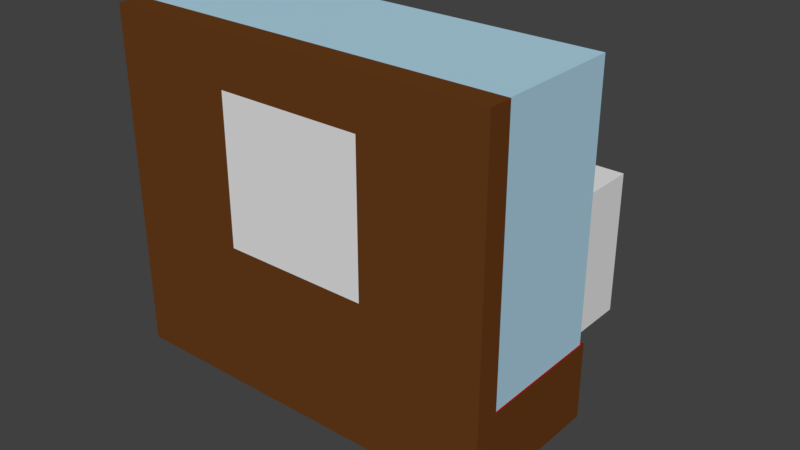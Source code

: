 # Source: montre_drikkehorn.blend  (saved by Blender 2.78.0; exported with 4.5.12 LTS)
import bpy
from mathutils import Matrix  # noqa: F401  (used for matrix-valued properties, if any)

bpy.ops.wm.read_factory_settings(use_empty=True)
scene = bpy.context.scene
scene.name = 'Scene'

# ---- collections
col_collection_1 = bpy.data.collections.new('Collection 1'); scene.collection.children.link(col_collection_1)

# ---- materials (node trees are filled in below, after node groups)
mat_material_006 = bpy.data.materials.new('Material.006')
mat_material_006.alpha_threshold = 0.0
mat_material_006.use_transparent_shadow = False
mat_material_006.diffuse_color = (0.686, 0.5083, 0.3665, 1.0)
mat_material_006.roughness = 0.5
mat_material_007 = bpy.data.materials.new('Material.007')
mat_material_007.alpha_threshold = 0.0
mat_material_007.use_transparent_shadow = False
mat_material_007.diffuse_color = (0.8, 0.6161, 0.1663, 1.0)
mat_material_007.roughness = 0.5
mat_material_005 = bpy.data.materials.new('Material.005')
mat_material_005.alpha_threshold = 0.0
mat_material_005.use_transparent_shadow = False
mat_material_005.roughness = 0.5
mat_material_001 = bpy.data.materials.new('Material.001')
mat_material_001.alpha_threshold = 0.0
mat_material_001.use_transparent_shadow = False
mat_material_001.diffuse_color = (0.4318, 0.6662, 0.8, 1.0)
mat_material_001.roughness = 0.5
mat_material = bpy.data.materials.new('Material')
mat_material.alpha_threshold = 0.0
mat_material.use_transparent_shadow = False
mat_material.diffuse_color = (0.1376, 0.04611, 0.01058, 1.0)
mat_material.roughness = 0.5
mat_material.line_color = (0.0, 0.0, 0.0, 1.0)
mat_material_002 = bpy.data.materials.new('Material.002')
mat_material_002.alpha_threshold = 0.0
mat_material_002.use_transparent_shadow = False
mat_material_002.diffuse_color = (0.3757, 0.0, 0.001274, 1.0)
mat_material_002.roughness = 0.5
mat_material_002.line_color = (0.0, 0.0, 0.0, 1.0)

# ---- material node trees

# ---- world
world_world = bpy.data.worlds.new('World'); scene.world = world_world
world_world.color = (0.05088, 0.05088, 0.05088)
world_world.use_sun_shadow = False
world_world.sun_shadow_jitter_overblur = 0.0
world_world.cycles.sampling_method = 'MANUAL'

# ---- meshes
me_cube_002 = bpy.data.meshes.new('Cube.002')
me_cube_002.from_pydata([(-1.0, -1.0, -1.0), (-1.0, -1.0, 1.0), (-1.0, 1.0, -1.0), (-1.0, 1.0, 1.0), (1.0, -1.0, -1.0), (1.0, -1.0, 1.0), (1.0, 1.0, -1.0), (1.0, 1.0, 1.0)], [], [(0, 1, 3, 2), (2, 3, 7, 6), (6, 7, 5, 4), (4, 5, 1, 0), (2, 6, 4, 0), (7, 3, 1, 5)])
me_cube_002.use_remesh_preserve_volume = False
me_cube_002.use_remesh_preserve_attributes = False
me_cube_002.use_mirror_vertex_groups = False
me_cube_002.update()
me_cylinder = bpy.data.meshes.new('Cylinder')
me_cylinder.from_pydata([(-0.1294, 0.7859, -0.6119), (0.0, 1.0, 0.4696), (0.02304, 0.7708, -0.6286), (0.1951, 0.9808, 0.4696), (0.1696, 0.7261, -0.6446), (0.3827, 0.9239, 0.4696), (0.3046, 0.6534, -0.6594), (0.5556, 0.8315, 0.4696), (0.423, 0.5557, -0.6723), (0.7071, 0.7071, 0.4696), (0.5202, 0.4366, -0.683), (0.8315, 0.5556, 0.4696), (0.5924, 0.3007, -0.6909), (0.9239, 0.3827, 0.4696), (0.6368, 0.1533, -0.6957), (0.9808, 0.1951, 0.4696), (0.6518, 2.494e-07, -0.6974), (1.0, 7.55e-08, 0.4696), (0.6368, -0.1533, -0.6957), (0.9808, -0.1951, 0.4696), (0.5924, -0.3007, -0.6909), (0.9239, -0.3827, 0.4696), (0.5202, -0.4366, -0.683), (0.8315, -0.5556, 0.4696), (0.423, -0.5557, -0.6723), (0.7071, -0.7071, 0.4696), (0.3046, -0.6534, -0.6594), (0.5556, -0.8315, 0.4696), (0.1696, -0.7261, -0.6446), (0.3827, -0.9239, 0.4696), (0.02304, -0.7708, -0.6286), (0.1951, -0.9808, 0.4696), (-0.1294, -0.7859, -0.6119), (-3.258e-07, -1.0, 0.4696), (-0.2818, -0.7708, -0.5952), (-0.1951, -0.9808, 0.4696), (-0.4283, -0.7261, -0.5792), (-0.3827, -0.9239, 0.4696), (-0.5634, -0.6534, -0.5644), (-0.5556, -0.8315, 0.4696), (-0.6818, -0.5557, -0.5514), (-0.7071, -0.7071, 0.4696), (-0.7789, -0.4366, -0.5408), (-0.8315, -0.5556, 0.4696), (-0.8511, -0.3007, -0.5329), (-0.9239, -0.3827, 0.4696), (-0.8956, -0.1533, -0.5281), (-0.9808, -0.1951, 0.4696), (-0.9106, 9.26e-07, -0.5264), (-1.0, 9.656e-07, 0.4696), (-0.8956, 0.1533, -0.5281), (-0.9808, 0.1951, 0.4696), (-0.8511, 0.3007, -0.5329), (-0.9239, 0.3827, 0.4696), (-0.7789, 0.4366, -0.5408), (-0.8315, 0.5556, 0.4696), (-0.6818, 0.5557, -0.5514), (-0.7071, 0.7071, 0.4696), (-0.5634, 0.6534, -0.5644), (-0.5556, 0.8315, 0.4696), (-0.4283, 0.7261, -0.5792), (-0.3827, 0.9239, 0.4696), (-0.2818, 0.7708, -0.5952), (-0.1951, 0.9808, 0.4696), (-6.501e-09, 1.055, 0.5084), (0.2058, 1.034, 0.5084), (0.4036, 0.9745, 0.5084), (0.586, 0.877, 0.5084), (0.7458, 0.7458, 0.5084), (0.877, 0.586, 0.5084), (0.9745, 0.4036, 0.5084), (1.034, 0.2058, 0.5084), (1.055, 6.403e-08, 0.5084), (1.034, -0.2058, 0.5084), (0.9745, -0.4036, 0.5084), (0.877, -0.586, 0.5084), (0.7458, -0.7458, 0.5084), (0.586, -0.877, 0.5084), (0.4036, -0.9745, 0.5084), (0.2058, -1.034, 0.5084), (-3.502e-07, -1.055, 0.5084), (-0.2058, -1.034, 0.5084), (-0.4036, -0.9745, 0.5084), (-0.586, -0.877, 0.5084), (-0.7458, -0.7458, 0.5084), (-0.877, -0.586, 0.5084), (-0.9745, -0.4036, 0.5084), (-1.034, -0.2058, 0.5084), (-1.055, 1.003e-06, 0.5084), (-1.034, 0.2058, 0.5084), (-0.9745, 0.4036, 0.5084), (-0.877, 0.586, 0.5084), (-0.7458, 0.7458, 0.5084), (-0.586, 0.877, 0.5084), (-0.4036, 0.9745, 0.5084), (-0.2058, 1.034, 0.5084), (-3.584e-09, 1.001, 0.6507), (0.1953, 0.9818, 0.6507), (0.3831, 0.9248, 0.6507), (0.5561, 0.8323, 0.6507), (0.7078, 0.7078, 0.6507), (0.8323, 0.5561, 0.6507), (0.9248, 0.3831, 0.6507), (0.9818, 0.1953, 0.6507), (1.001, 7.652e-08, 0.6507), (0.9818, -0.1953, 0.6507), (0.9248, -0.3831, 0.6507), (0.8323, -0.5561, 0.6507), (0.7078, -0.7078, 0.6507), (0.5561, -0.8323, 0.6507), (0.3831, -0.9248, 0.6507), (0.1953, -0.9818, 0.6507), (-3.298e-07, -1.001, 0.6507), (-0.1953, -0.9818, 0.6507), (-0.3831, -0.9248, 0.6507), (-0.5561, -0.8323, 0.6507), (-0.7078, -0.7078, 0.6507), (-0.8323, -0.5561, 0.6507), (-0.9248, -0.3831, 0.6507), (-0.9818, -0.1953, 0.6507), (-1.001, 9.675e-07, 0.6507), (-0.9818, 0.1953, 0.6507), (-0.9248, 0.3831, 0.6507), (-0.8323, 0.5561, 0.6507), (-0.7078, 0.7078, 0.6507), (-0.5561, 0.8323, 0.6507), (-0.3831, 0.9248, 0.6507), (-0.1953, 0.9818, 0.6507), (-1.319e-08, 1.088, 0.8318), (0.2122, 1.067, 0.8318), (0.4163, 1.005, 0.8318), (0.6044, 0.9045, 0.8318), (0.7692, 0.7692, 0.8318), (0.9045, 0.6044, 0.8318), (1.005, 0.4163, 0.8318), (1.067, 0.2122, 0.8318), (1.088, 5.666e-08, 0.8318), (1.067, -0.2122, 0.8318), (1.005, -0.4163, 0.8318), (0.9045, -0.6044, 0.8318), (0.7692, -0.7692, 0.8318), (0.6044, -0.9045, 0.8318), (0.4163, -1.005, 0.8318), (0.2122, -1.067, 0.8318), (-3.677e-07, -1.088, 0.8318), (-0.2122, -1.067, 0.8318), (-0.4163, -1.005, 0.8318), (-0.6044, -0.9045, 0.8318), (-0.7692, -0.7692, 0.8318), (-0.9045, -0.6044, 0.8318), (-1.005, -0.4163, 0.8318), (-1.067, -0.2122, 0.8318), (-1.088, 1.025e-06, 0.8318), (-1.067, 0.2122, 0.8318), (-1.005, 0.4163, 0.8318), (-0.9045, 0.6044, 0.8318), (-0.7692, 0.7692, 0.8318), (-0.6044, 0.9045, 0.8318), (-0.4163, 1.005, 0.8318), (-0.2122, 1.067, 0.8318), (-1.67e-08, 1.205, 0.9612), (0.235, 1.182, 0.9612), (0.461, 1.113, 0.9612), (0.6693, 1.002, 0.9612), (0.8519, 0.8519, 0.9612), (1.002, 0.6693, 0.9612), (1.113, 0.461, 0.9612), (1.182, 0.235, 0.9612), (1.205, 2.952e-08, 0.9612), (1.182, -0.235, 0.9612), (1.113, -0.461, 0.9612), (1.002, -0.6693, 0.9612), (0.8519, -0.8519, 0.9612), (0.6693, -1.002, 0.9612), (0.461, -1.113, 0.9612), (0.235, -1.182, 0.9612), (-4.093e-07, -1.205, 0.9612), (-0.235, -1.182, 0.9612), (-0.461, -1.113, 0.9612), (-0.6693, -1.002, 0.9612), (-0.8519, -0.8519, 0.9612), (-1.002, -0.6693, 0.9612), (-1.113, -0.461, 0.9612), (-1.182, -0.235, 0.9612), (-1.205, 1.102e-06, 0.9612), (-1.182, 0.235, 0.9612), (-1.113, 0.461, 0.9612), (-1.002, 0.6693, 0.9612), (-0.8519, 0.8519, 0.9612), (-0.6693, 1.002, 0.9612), (-0.461, 1.113, 0.9612), (-0.235, 1.182, 0.9612), (-0.4571, 0.6169, -0.9676), (-0.3441, 0.605, -1.009), (-0.2354, 0.5699, -1.049), (-0.1352, 0.5129, -1.085), (-0.04737, 0.4362, -1.117), (0.0247, 0.3427, -1.143), (0.07825, 0.2361, -1.163), (0.1112, 0.1203, -1.175), (0.1224, 3.199e-07, -1.179), (0.1112, -0.1203, -1.175), (0.07825, -0.2361, -1.163), (0.0247, -0.3427, -1.143), (-0.04737, -0.4362, -1.117), (-0.1352, -0.5129, -1.085), (-0.2354, -0.5699, -1.049), (-0.3441, -0.605, -1.009), (-0.4571, -0.6169, -0.9676), (-0.5702, -0.605, -0.9263), (-0.6789, -0.5699, -0.8867), (-0.7791, -0.5129, -0.8501), (-0.8669, -0.4362, -0.8181), (-0.939, -0.3427, -0.7918), (-0.9925, -0.2361, -0.7722), (-1.026, -0.1203, -0.7602), (-1.037, 8.122e-07, -0.7561), (-1.026, 0.1204, -0.7602), (-0.9925, 0.2361, -0.7722), (-0.939, 0.3427, -0.7918), (-0.8669, 0.4362, -0.8181), (-0.7791, 0.5129, -0.8501), (-0.6789, 0.5699, -0.8867), (-0.5702, 0.605, -0.9263), (-0.6997, 0.5014, -1.136), (-0.6145, 0.4918, -1.184), (-0.5325, 0.4632, -1.23), (-0.457, 0.4169, -1.273), (-0.3907, 0.3545, -1.31), (-0.3364, 0.2786, -1.34), (-0.296, 0.1919, -1.363), (-0.2712, 0.09782, -1.377), (-0.2628, 3.516e-07, -1.382), (-0.2712, -0.09782, -1.377), (-0.296, -0.1919, -1.363), (-0.3364, -0.2786, -1.34), (-0.3907, -0.3545, -1.31), (-0.457, -0.4169, -1.273), (-0.5325, -0.4632, -1.23), (-0.6145, -0.4918, -1.184), (-0.6997, -0.5014, -1.136), (-0.7849, -0.4918, -1.088), (-0.8669, -0.4632, -1.042), (-0.9424, -0.4169, -0.9993), (-1.009, -0.3545, -0.962), (-1.063, -0.2786, -0.9314), (-1.103, -0.1919, -0.9087), (-1.128, -0.09782, -0.8947), (-1.137, 7.318e-07, -0.89), (-1.128, 0.09782, -0.8947), (-1.103, 0.1919, -0.9087), (-1.063, 0.2786, -0.9314), (-1.009, 0.3545, -0.962), (-0.9424, 0.4169, -0.9993), (-0.8669, 0.4632, -1.042), (-0.7849, 0.4918, -1.088), (-1.314, 0.3764, -1.217), (-1.272, 0.3692, -1.276), (-1.231, 0.3478, -1.333), (-1.194, 0.313, -1.386), (-1.161, 0.2662, -1.432), (-1.134, 0.2091, -1.469), (-1.114, 0.1441, -1.498), (-1.102, 0.07344, -1.515), (-1.098, 4.123e-07, -1.521), (-1.102, -0.07344, -1.515), (-1.114, -0.1441, -1.498), (-1.134, -0.2091, -1.469), (-1.161, -0.2662, -1.432), (-1.194, -0.313, -1.386), (-1.231, -0.3478, -1.333), (-1.272, -0.3692, -1.276), (-1.314, -0.3764, -1.217), (-1.356, -0.3692, -1.158), (-1.397, -0.3478, -1.101), (-1.434, -0.313, -1.049), (-1.467, -0.2662, -1.003), (-1.494, -0.2091, -0.9651), (-1.514, -0.1441, -0.937), (-1.527, -0.07344, -0.9198), (-1.531, 6.659e-07, -0.9139), (-1.527, 0.07344, -0.9198), (-1.514, 0.1441, -0.937), (-1.494, 0.2091, -0.9651), (-1.467, 0.2662, -1.003), (-1.434, 0.313, -1.049), (-1.397, 0.3478, -1.101), (-1.356, 0.3692, -1.158), (-1.906, 0.2325, -1.127), (-1.922, 0.228, -1.169), (-1.937, 0.2148, -1.209), (-1.95, 0.1933, -1.247), (-1.962, 0.1644, -1.28), (-1.972, 0.1292, -1.307), (-1.979, 0.08898, -1.326), (-1.984, 0.04536, -1.339), (-1.985, 5.548e-07, -1.343), (-1.984, -0.04536, -1.339), (-1.979, -0.08898, -1.326), (-1.972, -0.1292, -1.307), (-1.962, -0.1644, -1.28), (-1.95, -0.1933, -1.247), (-1.937, -0.2148, -1.209), (-1.922, -0.228, -1.169), (-1.906, -0.2325, -1.127), (-1.891, -0.228, -1.084), (-1.876, -0.2148, -1.044), (-1.863, -0.1933, -1.007), (-1.851, -0.1644, -0.9737), (-1.841, -0.1292, -0.9468), (-1.834, -0.08898, -0.9269), (-1.829, -0.04536, -0.9146), (-1.828, 7.037e-07, -0.9104), (-1.829, 0.04536, -0.9146), (-1.834, 0.08898, -0.9269), (-1.841, 0.1292, -0.9468), (-1.851, 0.1644, -0.9737), (-1.863, 0.1933, -1.007), (-1.876, 0.2148, -1.044), (-1.891, 0.228, -1.084), (-2.273, 0.2176, -0.9931), (-2.299, 0.2134, -1.026), (-2.324, 0.201, -1.058), (-2.347, 0.1809, -1.087), (-2.367, 0.1539, -1.113), (-2.384, 0.1209, -1.134), (-2.396, 0.08326, -1.149), (-2.404, 0.04245, -1.159), (-2.406, 5.506e-07, -1.162), (-2.404, -0.04245, -1.159), (-2.396, -0.08326, -1.149), (-2.384, -0.1209, -1.134), (-2.367, -0.1538, -1.113), (-2.347, -0.1809, -1.087), (-2.324, -0.201, -1.058), (-2.299, -0.2134, -1.026), (-2.273, -0.2176, -0.9931), (-2.247, -0.2134, -0.9601), (-2.222, -0.201, -0.9284), (-2.199, -0.1809, -0.8992), (-2.178, -0.1538, -0.8736), (-2.162, -0.1209, -0.8525), (-2.15, -0.08326, -0.8369), (-2.142, -0.04245, -0.8273), (-2.139, 6.989e-07, -0.824), (-2.142, 0.04245, -0.8273), (-2.15, 0.08326, -0.8369), (-2.162, 0.1209, -0.8525), (-2.178, 0.1539, -0.8736), (-2.199, 0.1809, -0.8992), (-2.222, 0.201, -0.9284), (-2.247, 0.2134, -0.9601), (-2.544, 0.1746, -0.7789), (-2.565, 0.1712, -0.8053), (-2.585, 0.1613, -0.8308), (-2.604, 0.1452, -0.8542), (-2.62, 0.1235, -0.8748), (-2.633, 0.097, -0.8917), (-2.643, 0.06681, -0.9042), (-2.649, 0.03406, -0.9119), (-2.651, 5.092e-07, -0.9145), (-2.649, -0.03406, -0.9119), (-2.643, -0.06681, -0.9042), (-2.633, -0.09699, -0.8917), (-2.62, -0.1235, -0.8748), (-2.604, -0.1452, -0.8542), (-2.585, -0.1613, -0.8308), (-2.565, -0.1712, -0.8053), (-2.544, -0.1746, -0.7789), (-2.523, -0.1712, -0.7524), (-2.503, -0.1613, -0.7269), (-2.485, -0.1452, -0.7035), (-2.469, -0.1235, -0.6829), (-2.455, -0.09699, -0.6661), (-2.445, -0.06681, -0.6535), (-2.439, -0.03406, -0.6458), (-2.437, 6.281e-07, -0.6432), (-2.439, 0.03406, -0.6458), (-2.445, 0.06681, -0.6535), (-2.455, 0.097, -0.6661), (-2.469, 0.1235, -0.6829), (-2.485, 0.1452, -0.7035), (-2.503, 0.1613, -0.7269), (-2.523, 0.1712, -0.7524), (-2.856, 0.1456, -0.4353), (-2.88, 0.1428, -0.451), (-2.902, 0.1345, -0.4661), (-2.923, 0.1211, -0.48), (-2.941, 0.103, -0.4922), (-2.956, 0.0809, -0.5022), (-2.967, 0.05572, -0.5096), (-2.973, 0.02841, -0.5142), (-2.976, 3.75e-07, -0.5158), (-2.973, -0.02841, -0.5142), (-2.967, -0.05572, -0.5096), (-2.956, -0.0809, -0.5022), (-2.941, -0.103, -0.4922), (-2.923, -0.1211, -0.48), (-2.902, -0.1345, -0.4661), (-2.88, -0.1428, -0.451), (-2.856, -0.1456, -0.4353), (-2.833, -0.1428, -0.4196), (-2.81, -0.1345, -0.4045), (-2.79, -0.1211, -0.3906), (-2.772, -0.103, -0.3784), (-2.757, -0.0809, -0.3683), (-2.746, -0.05572, -0.3609), (-2.739, -0.02841, -0.3563), (-2.737, 4.83e-07, -0.3548), (-2.739, 0.02841, -0.3563), (-2.746, 0.05572, -0.3609), (-2.757, 0.0809, -0.3683), (-2.772, 0.103, -0.3784), (-2.79, 0.1211, -0.3906), (-2.81, 0.1345, -0.4045), (-2.833, 0.1428, -0.4196), (-3.167, 0.09793, 0.001845), (-3.182, 0.09605, -0.008716), (-3.197, 0.09047, -0.01887), (-3.211, 0.08142, -0.02823), (-3.223, 0.06925, -0.03644), (-3.233, 0.05441, -0.04317), (-3.241, 0.03748, -0.04817), (-3.245, 0.01911, -0.05125), (-3.247, 2.68e-07, -0.05229), (-3.245, -0.0191, -0.05125), (-3.241, -0.03748, -0.04817), (-3.233, -0.05441, -0.04317), (-3.223, -0.06925, -0.03644), (-3.211, -0.08142, -0.02823), (-3.197, -0.09047, -0.01887), (-3.182, -0.09605, -0.008717), (-3.167, -0.09793, 0.001845), (-3.151, -0.09605, 0.01241), (-3.136, -0.09047, 0.02256), (-3.122, -0.08142, 0.03192), (-3.11, -0.06925, 0.04013), (-3.1, -0.05441, 0.04686), (-3.092, -0.03748, 0.05186), (-3.088, -0.0191, 0.05494), (-3.086, 3.406e-07, 0.05598), (-3.088, 0.01911, 0.05494), (-3.092, 0.03748, 0.05186), (-3.1, 0.05441, 0.04686), (-3.11, 0.06925, 0.04013), (-3.122, 0.08142, 0.03192), (-3.136, 0.09047, 0.02256), (-3.151, 0.09605, 0.01241), (-3.291, 0.06473, 0.3056), (-3.303, 0.06348, 0.3013), (-3.314, 0.0598, 0.2973), (-3.324, 0.05382, 0.2936), (-3.334, 0.04577, 0.2903), (-3.341, 0.03596, 0.2876), (-3.347, 0.02477, 0.2856), (-3.35, 0.01263, 0.2844), (-3.351, 2.755e-07, 0.2839), (-3.35, -0.01263, 0.2844), (-3.347, -0.02477, 0.2856), (-3.341, -0.03596, 0.2876), (-3.334, -0.04577, 0.2903), (-3.324, -0.05382, 0.2936), (-3.314, -0.0598, 0.2973), (-3.303, -0.06348, 0.3013), (-3.291, -0.06473, 0.3056), (-3.279, -0.06348, 0.3098), (-3.268, -0.0598, 0.3138), (-3.257, -0.05382, 0.3176), (-3.248, -0.04577, 0.3208), (-3.241, -0.03596, 0.3235), (-3.235, -0.02477, 0.3255), (-3.232, -0.01263, 0.3268), (-3.231, 3.273e-07, 0.3272), (-3.232, 0.01263, 0.3268), (-3.235, 0.02477, 0.3255), (-3.241, 0.03596, 0.3235), (-3.248, 0.04577, 0.3208), (-3.257, 0.05382, 0.3176), (-3.268, 0.0598, 0.3138), (-3.279, 0.06348, 0.3098), (-3.309, 0.02658, 0.3568), (-3.314, 0.02607, 0.355), (-3.319, 0.02456, 0.3534), (-3.323, 0.0221, 0.3518), (-3.327, 0.0188, 0.3505), (-3.33, 0.01477, 0.3494), (-3.332, 0.01017, 0.3486), (-3.334, 0.005186, 0.3481), (-3.334, 2.342e-07, 0.3479), (-3.334, -0.005186, 0.3481), (-3.332, -0.01017, 0.3486), (-3.33, -0.01477, 0.3494), (-3.327, -0.0188, 0.3505), (-3.323, -0.0221, 0.3518), (-3.319, -0.02456, 0.3534), (-3.314, -0.02607, 0.355), (-3.309, -0.02658, 0.3568), (-3.304, -0.02607, 0.3585), (-3.3, -0.02456, 0.3602), (-3.296, -0.0221, 0.3617), (-3.292, -0.0188, 0.363), (-3.289, -0.01477, 0.3641), (-3.286, -0.01017, 0.365), (-3.285, -0.005186, 0.3655), (-3.284, 2.555e-07, 0.3656), (-3.285, 0.005186, 0.3655), (-3.286, 0.01017, 0.365), (-3.289, 0.01477, 0.3641), (-3.292, 0.0188, 0.363), (-3.296, 0.0221, 0.3617), (-3.3, 0.02456, 0.3602), (-3.304, 0.02607, 0.3585), (-0.1246, 0.6308, -0.5651), (0.000178, 0.8652, 0.5594), (-0.0006051, 0.6206, -0.5727), (0.1692, 0.8493, 0.5607), (0.119, 0.586, -0.5809), (0.332, 0.8008, 0.5619), (0.2295, 0.5283, -0.589), (0.4822, 0.7212, 0.5629), (0.3264, 0.45, -0.5966), (0.6141, 0.6138, 0.5638), (0.4061, 0.3539, -0.603), (0.7225, 0.4825, 0.5646), (0.4653, 0.2439, -0.6079), (0.8031, 0.3325, 0.5651), (0.5018, 0.1244, -0.611), (0.8527, 0.1695, 0.5655), (0.5141, 2.494e-07, -0.612), (0.8695, 7.55e-08, 0.5656), (0.5018, -0.1244, -0.611), (0.8527, -0.1695, 0.5655), (0.4653, -0.2439, -0.6079), (0.8031, -0.3325, 0.5651), (0.4061, -0.3539, -0.603), (0.7225, -0.4825, 0.5646), (0.3264, -0.45, -0.5966), (0.6141, -0.6138, 0.5638), (0.2295, -0.5283, -0.589), (0.4822, -0.7212, 0.5629), (0.119, -0.586, -0.5809), (0.332, -0.8008, 0.5619), (-0.0006052, -0.6206, -0.5727), (0.1692, -0.8493, 0.5607), (-0.1246, -0.6308, -0.5651), (0.0001777, -0.8652, 0.5594), (-0.2482, -0.6165, -0.5589), (-0.1685, -0.8477, 0.5581), (-0.3664, -0.5784, -0.5546), (-0.3304, -0.7978, 0.5568), (-0.4748, -0.5183, -0.5527), (-0.4793, -0.7173, 0.5555), (-0.5694, -0.439, -0.5529), (-0.6095, -0.6095, 0.5544), (-0.6469, -0.3438, -0.5547), (-0.7163, -0.4786, 0.5535), (-0.7045, -0.2362, -0.5571), (-0.7955, -0.3295, 0.5528), (-0.74, -0.1203, -0.559), (-0.8442, -0.1679, 0.5524), (-0.7521, 9.26e-07, -0.5597), (-0.8607, 9.656e-07, 0.5522), (-0.74, 0.1203, -0.559), (-0.8442, 0.1679, 0.5524), (-0.7045, 0.2362, -0.5571), (-0.7955, 0.3295, 0.5528), (-0.6469, 0.3438, -0.5547), (-0.7163, 0.4786, 0.5535), (-0.5694, 0.439, -0.5529), (-0.6095, 0.6095, 0.5544), (-0.4748, 0.5183, -0.5527), (-0.4792, 0.7173, 0.5555), (-0.3664, 0.5784, -0.5546), (-0.3304, 0.7978, 0.5568), (-0.2482, 0.6165, -0.5589), (-0.1685, 0.8477, 0.5581), (-6.501e-09, 0.8993, 0.5541), (0.1755, 0.882, 0.5541), (0.3442, 0.8309, 0.5541), (0.4996, 0.7478, 0.5541), (0.6359, 0.6359, 0.5541), (0.7478, 0.4996, 0.5541), (0.8309, 0.3442, 0.5541), (0.882, 0.1755, 0.5541), (0.8993, 6.403e-08, 0.5541), (0.882, -0.1755, 0.5541), (0.8309, -0.3442, 0.5541), (0.7478, -0.4996, 0.5541), (0.6359, -0.6359, 0.5541), (0.4996, -0.7478, 0.5541), (0.3442, -0.8309, 0.5541), (0.1755, -0.882, 0.5541), (-3.502e-07, -0.8993, 0.5541), (-0.1755, -0.882, 0.5541), (-0.3442, -0.8309, 0.5541), (-0.4996, -0.7478, 0.5541), (-0.6359, -0.6359, 0.5541), (-0.7478, -0.4996, 0.5541), (-0.8309, -0.3442, 0.5541), (-0.882, -0.1755, 0.5541), (-0.8993, 1.003e-06, 0.5541), (-0.882, 0.1755, 0.5541), (-0.8309, 0.3442, 0.5541), (-0.7478, 0.4996, 0.5541), (-0.6359, 0.6359, 0.5541), (-0.4996, 0.7478, 0.5541), (-0.3442, 0.8309, 0.5541), (-0.1755, 0.882, 0.5541), (-3.584e-09, 0.8392, 0.6578), (0.1637, 0.823, 0.6578), (0.3211, 0.7753, 0.6578), (0.4662, 0.6977, 0.6578), (0.5934, 0.5934, 0.6578), (0.6977, 0.4662, 0.6578), (0.7753, 0.3211, 0.6578), (0.823, 0.1637, 0.6578), (0.8392, 7.652e-08, 0.6578), (0.823, -0.1637, 0.6578), (0.7753, -0.3211, 0.6578), (0.6977, -0.4662, 0.6578), (0.5934, -0.5934, 0.6578), (0.4662, -0.6977, 0.6578), (0.3211, -0.7753, 0.6578), (0.1637, -0.823, 0.6578), (-3.298e-07, -0.8392, 0.6578), (-0.1637, -0.823, 0.6578), (-0.3211, -0.7753, 0.6578), (-0.4662, -0.6977, 0.6578), (-0.5934, -0.5934, 0.6578), (-0.6977, -0.4662, 0.6578), (-0.7753, -0.3211, 0.6578), (-0.823, -0.1637, 0.6578), (-0.8392, 9.675e-07, 0.6578), (-0.823, 0.1637, 0.6578), (-0.7753, 0.3211, 0.6578), (-0.6977, 0.4662, 0.6578), (-0.5934, 0.5934, 0.6578), (-0.4662, 0.6977, 0.6578), (-0.3211, 0.7753, 0.6578), (-0.1637, 0.823, 0.6578), (-1.319e-08, 0.9538, 0.9227), (0.1861, 0.9355, 0.9227), (0.365, 0.8812, 0.9227), (0.5299, 0.793, 0.9227), (0.6744, 0.6744, 0.9227), (0.793, 0.5299, 0.9227), (0.8812, 0.365, 0.9227), (0.9355, 0.1861, 0.9227), (0.9538, 5.666e-08, 0.9227), (0.9355, -0.1861, 0.9227), (0.8812, -0.365, 0.9227), (0.793, -0.5299, 0.9227), (0.6744, -0.6744, 0.9227), (0.5299, -0.793, 0.9227), (0.365, -0.8812, 0.9227), (0.1861, -0.9355, 0.9227), (-3.677e-07, -0.9538, 0.9227), (-0.1861, -0.9355, 0.9227), (-0.365, -0.8812, 0.9227), (-0.5299, -0.793, 0.9227), (-0.6744, -0.6744, 0.9227), (-0.793, -0.5299, 0.9227), (-0.8812, -0.365, 0.9227), (-0.9355, -0.1861, 0.9227), (-0.9538, 1.025e-06, 0.9227), (-0.9355, 0.1861, 0.9227), (-0.8812, 0.365, 0.9227), (-0.793, 0.5299, 0.9227), (-0.6744, 0.6744, 0.9227), (-0.5299, 0.793, 0.9227), (-0.365, 0.8812, 0.9227), (-0.1861, 0.9355, 0.9227), (-1.67e-08, 1.085, 1.07), (0.2116, 1.064, 1.07), (0.415, 1.002, 1.07), (0.6025, 0.9018, 1.07), (0.7669, 0.7669, 1.07), (0.9018, 0.6025, 1.07), (1.002, 0.415, 1.07), (1.064, 0.2116, 1.07), (1.085, 2.952e-08, 1.07), (1.064, -0.2116, 1.07), (1.002, -0.415, 1.07), (0.9018, -0.6025, 1.07), (0.7669, -0.7669, 1.07), (0.6025, -0.9018, 1.07), (0.415, -1.002, 1.07), (0.2116, -1.064, 1.07), (-4.093e-07, -1.085, 1.07), (-0.2116, -1.064, 1.07), (-0.415, -1.002, 1.07), (-0.6025, -0.9018, 1.07), (-0.7669, -0.7669, 1.07), (-0.9018, -0.6025, 1.07), (-1.002, -0.415, 1.07), (-1.064, -0.2116, 1.07), (-1.085, 1.102e-06, 1.07), (-1.064, 0.2116, 1.07), (-1.002, 0.415, 1.07), (-0.9018, 0.6025, 1.07), (-0.7669, 0.7669, 1.07), (-0.6025, 0.9018, 1.07), (-0.415, 1.002, 1.07), (-0.2116, 1.064, 1.07), (-0.4373, 0.4681, -0.9066), (-0.3481, 0.4635, -0.9302), (-0.2615, 0.4403, -0.955), (-0.1809, 0.399, -0.9793), (-0.1098, 0.3413, -1.002), (-0.05106, 0.2693, -1.021), (-0.007258, 0.186, -1.035), (0.01979, 0.09501, -1.044), (0.02893, 3.199e-07, -1.047), (0.01979, -0.09501, -1.044), (-0.007258, -0.186, -1.035), (-0.05106, -0.2693, -1.021), (-0.1098, -0.3413, -1.002), (-0.1809, -0.399, -0.9793), (-0.2615, -0.4403, -0.955), (-0.3481, -0.4635, -0.9302), (-0.4373, -0.4681, -0.9066), (-0.5256, -0.4546, -0.8861), (-0.61, -0.4243, -0.8698), (-0.688, -0.3793, -0.8583), (-0.7574, -0.3215, -0.8513), (-0.8162, -0.2529, -0.8474), (-0.8616, -0.1748, -0.8453), (-0.8905, -0.08943, -0.8441), (-0.9004, 8.122e-07, -0.8437), (-0.8905, 0.08944, -0.8441), (-0.8616, 0.1748, -0.8453), (-0.8162, 0.2529, -0.8474), (-0.7574, 0.3215, -0.8513), (-0.688, 0.3793, -0.8583), (-0.61, 0.4243, -0.8698), (-0.5256, 0.4546, -0.8861), (-0.672, 0.3501, -1.085), (-0.6028, 0.3498, -1.107), (-0.5362, 0.3349, -1.131), (-0.4747, 0.3054, -1.156), (-0.4205, 0.2624, -1.18), (-0.3759, 0.2077, -1.2), (-0.3427, 0.1438, -1.216), (-0.3222, 0.07354, -1.225), (-0.3153, 3.516e-07, -1.229), (-0.3222, -0.07354, -1.225), (-0.3427, -0.1438, -1.216), (-0.3759, -0.2077, -1.2), (-0.4205, -0.2624, -1.18), (-0.4747, -0.3054, -1.156), (-0.5362, -0.3349, -1.131), (-0.6028, -0.3498, -1.107), (-0.672, -0.3501, -1.085), (-0.7416, -0.3369, -1.068), (-0.8097, -0.3125, -1.058), (-0.8748, -0.2795, -1.052), (-0.9347, -0.239, -1.048), (-0.9866, -0.1906, -1.044), (-1.027, -0.1334, -1.039), (-1.053, -0.06888, -1.035), (-1.061, 7.318e-07, -1.033), (-1.053, 0.06888, -1.035), (-1.027, 0.1334, -1.039), (-0.9866, 0.1906, -1.044), (-0.9347, 0.239, -1.048), (-0.8748, 0.2795, -1.052), (-0.8097, 0.3125, -1.058), (-0.7416, 0.3369, -1.068), (-1.28, 0.2197, -1.195), (-1.243, 0.2209, -1.218), (-1.208, 0.2138, -1.245), (-1.176, 0.1973, -1.274), (-1.149, 0.1714, -1.301), (-1.126, 0.1369, -1.325), (-1.11, 0.09537, -1.343), (-1.099, 0.04895, -1.355), (-1.096, 4.123e-07, -1.359), (-1.099, -0.04895, -1.355), (-1.11, -0.09537, -1.343), (-1.126, -0.1369, -1.325), (-1.149, -0.1714, -1.301), (-1.176, -0.1973, -1.274), (-1.208, -0.2138, -1.245), (-1.243, -0.2209, -1.218), (-1.28, -0.2197, -1.195), (-1.32, -0.2123, -1.175), (-1.361, -0.2005, -1.158), (-1.403, -0.1842, -1.142), (-1.442, -0.1619, -1.124), (-1.477, -0.1317, -1.106), (-1.504, -0.09331, -1.091), (-1.521, -0.04845, -1.08), (-1.527, 6.659e-07, -1.076), (-1.521, 0.04845, -1.08), (-1.504, 0.09332, -1.091), (-1.477, 0.1317, -1.106), (-1.442, 0.1619, -1.124), (-1.403, 0.1842, -1.142), (-1.361, 0.2005, -1.158), (-1.32, 0.2123, -1.175), (-1.883, 0.07221, -1.122), (-1.893, 0.07318, -1.131), (-1.903, 0.07177, -1.141), (-1.912, 0.06728, -1.152), (-1.921, 0.05935, -1.164), (-1.928, 0.04804, -1.174), (-1.933, 0.03382, -1.181), (-1.936, 0.01747, -1.187), (-1.937, 5.548e-07, -1.188), (-1.936, -0.01747, -1.187), (-1.933, -0.03382, -1.181), (-1.928, -0.04804, -1.174), (-1.921, -0.05935, -1.164), (-1.912, -0.06727, -1.152), (-1.903, -0.07176, -1.141), (-1.893, -0.07318, -1.131), (-1.883, -0.07221, -1.122), (-1.875, -0.0696, -1.114), (-1.867, -0.06581, -1.107), (-1.861, -0.06073, -1.1), (-1.856, -0.05376, -1.092), (-1.853, -0.04419, -1.084), (-1.851, -0.03169, -1.077), (-1.85, -0.0166, -1.073), (-1.85, 7.037e-07, -1.071), (-1.85, 0.0166, -1.073), (-1.851, 0.03169, -1.077), (-1.853, 0.04419, -1.084), (-1.856, 0.05376, -1.092), (-1.861, 0.06073, -1.1), (-1.867, 0.06581, -1.107), (-1.875, 0.06961, -1.114), (-2.262, 0.05608, -0.9992), (-2.272, 0.05507, -1.004), (-2.282, 0.05203, -1.01), (-2.292, 0.04704, -1.015), (-2.3, 0.04021, -1.019), (-2.306, 0.03175, -1.023), (-2.311, 0.02196, -1.026), (-2.314, 0.01123, -1.028), (-2.315, 5.506e-07, -1.028), (-2.314, -0.01123, -1.028), (-2.311, -0.02196, -1.026), (-2.306, -0.03175, -1.023), (-2.3, -0.04021, -1.019), (-2.292, -0.04704, -1.015), (-2.282, -0.05203, -1.01), (-2.272, -0.05507, -1.004), (-2.262, -0.05608, -0.9992), (-2.251, -0.05506, -0.9941), (-2.24, -0.05203, -0.9893), (-2.23, -0.04704, -0.9848), (-2.221, -0.04024, -0.9808), (-2.214, -0.0318, -0.9775), (-2.208, -0.02201, -0.975), (-2.205, -0.01126, -0.9734), (-2.203, 6.989e-07, -0.9729), (-2.205, 0.01126, -0.9734), (-2.208, 0.02201, -0.975), (-2.214, 0.0318, -0.9775), (-2.221, 0.04024, -0.9808), (-2.23, 0.04704, -0.9848), (-2.24, 0.05203, -0.9893), (-2.251, 0.05506, -0.9941), (-2.532, 0.0133, -0.7881), (-2.532, 0.01338, -0.7913), (-2.531, 0.01304, -0.7944), (-2.531, 0.01219, -0.7975), (-2.531, 0.01077, -0.8003), (-2.531, 0.008755, -0.8027), (-2.531, 0.006198, -0.8046), (-2.531, 0.003215, -0.8058), (-2.531, 5.092e-07, -0.8063), (-2.531, -0.003214, -0.8058), (-2.531, -0.006197, -0.8046), (-2.531, -0.008754, -0.8027), (-2.531, -0.01077, -0.8003), (-2.531, -0.01219, -0.7975), (-2.531, -0.01303, -0.7944), (-2.532, -0.01338, -0.7913), (-2.532, -0.0133, -0.7881), (-2.533, -0.01286, -0.7851), (-2.534, -0.01209, -0.7821), (-2.535, -0.01096, -0.7793), (-2.535, -0.009451, -0.7768), (-2.536, -0.007552, -0.7746), (-2.536, -0.005282, -0.773), (-2.536, -0.002719, -0.7719), (-2.536, 6.281e-07, -0.7715), (-2.536, 0.002721, -0.7719), (-2.536, 0.005284, -0.773), (-2.536, 0.007553, -0.7746), (-2.535, 0.009453, -0.7768), (-2.535, 0.01096, -0.7793), (-2.534, 0.01209, -0.7821), (-2.533, 0.01286, -0.7851), (-2.848, -0.01594, -0.4444), (-2.847, -0.01547, -0.4401), (-2.845, -0.01427, -0.4359), (-2.844, -0.01249, -0.4322), (-2.844, -0.01028, -0.4291), (-2.843, -0.007818, -0.4266), (-2.843, -0.005237, -0.4249), (-2.843, -0.002616, -0.4238), (-2.843, 3.75e-07, -0.4235), (-2.843, 0.002617, -0.4238), (-2.843, 0.005238, -0.4249), (-2.843, 0.007819, -0.4266), (-2.844, 0.01028, -0.4291), (-2.844, 0.01249, -0.4322), (-2.845, 0.01427, -0.4359), (-2.847, 0.01547, -0.4401), (-2.848, 0.01594, -0.4444), (-2.85, 0.01562, -0.4489), (-2.851, 0.01455, -0.4531), (-2.852, 0.01284, -0.4568), (-2.853, 0.01066, -0.46), (-2.854, 0.008155, -0.4626), (-2.854, 0.00549, -0.4644), (-2.855, 0.002755, -0.4654), (-2.855, 4.83e-07, -0.4658), (-2.855, -0.002755, -0.4654), (-2.854, -0.005489, -0.4644), (-2.854, -0.008155, -0.4626), (-2.853, -0.01066, -0.46), (-2.852, -0.01284, -0.4568), (-2.851, -0.01455, -0.4531), (-2.85, -0.01562, -0.4489), (-3.158, -0.06332, -0.01084), (-3.146, -0.06173, -0.006012), (-3.134, -0.05771, -0.001396), (-3.124, -0.05151, 0.002801), (-3.115, -0.04344, 0.006418), (-3.108, -0.03387, 0.009341), (-3.103, -0.02318, 0.01147), (-3.1, -0.01177, 0.01277), (-3.099, 2.68e-07, 0.01321), (-3.1, 0.01177, 0.01277), (-3.103, 0.02318, 0.01147), (-3.108, 0.03387, 0.009341), (-3.115, 0.04344, 0.006418), (-3.124, 0.05151, 0.002801), (-3.134, 0.05771, -0.001396), (-3.146, 0.06173, -0.006012), (-3.158, 0.06333, -0.01084), (-3.17, 0.06237, -0.01569), (-3.181, 0.0589, -0.02033), (-3.192, 0.05304, -0.02457), (-3.202, 0.04508, -0.02823), (-3.21, 0.03538, -0.03119), (-3.215, 0.02433, -0.03336), (-3.219, 0.01239, -0.03468), (-3.22, 3.406e-07, -0.03512), (-3.219, -0.01239, -0.03468), (-3.215, -0.02433, -0.03336), (-3.21, -0.03538, -0.03119), (-3.202, -0.04508, -0.02823), (-3.192, -0.05304, -0.02457), (-3.181, -0.0589, -0.02033), (-3.17, -0.06237, -0.01569), (-3.271, -0.08742, 0.2537), (-3.254, -0.08564, 0.2604), (-3.239, -0.08044, 0.2669), (-3.225, -0.0721, 0.2728), (-3.212, -0.06102, 0.278), (-3.202, -0.04772, 0.2822), (-3.195, -0.03274, 0.2853), (-3.191, -0.01664, 0.2872), (-3.189, 2.755e-07, 0.2879), (-3.191, 0.01664, 0.2872), (-3.195, 0.03274, 0.2853), (-3.202, 0.04772, 0.2822), (-3.212, 0.06102, 0.278), (-3.225, 0.0721, 0.2728), (-3.239, 0.08044, 0.2669), (-3.254, 0.08564, 0.2604), (-3.271, 0.08742, 0.2537), (-3.287, 0.08567, 0.2471), (-3.303, 0.08049, 0.2407), (-3.317, 0.07215, 0.235), (-3.329, 0.06106, 0.2301), (-3.34, 0.04775, 0.2262), (-3.347, 0.03275, 0.2233), (-3.351, 0.01665, 0.2215), (-3.353, 3.273e-07, 0.2209), (-3.351, -0.01665, 0.2215), (-3.347, -0.03275, 0.2233), (-3.34, -0.04775, 0.2262), (-3.329, -0.06106, 0.2301), (-3.317, -0.07215, 0.235), (-3.303, -0.08049, 0.2407), (-3.287, -0.08567, 0.2471), (-3.261, -0.05178, 0.2233), (-3.252, -0.05076, 0.2268), (-3.242, -0.04776, 0.2301), (-3.234, -0.04291, 0.2332), (-3.226, -0.03642, 0.2359), (-3.22, -0.02856, 0.2381), (-3.216, -0.01963, 0.2397), (-3.213, -0.009997, 0.2407), (-3.212, 2.342e-07, 0.2411), (-3.213, 0.009997, 0.2407), (-3.216, 0.01963, 0.2397), (-3.22, 0.02856, 0.2381), (-3.226, 0.03642, 0.2359), (-3.234, 0.04291, 0.2332), (-3.242, 0.04776, 0.2301), (-3.252, 0.05076, 0.2268), (-3.261, 0.05178, 0.2233), (-3.271, 0.05076, 0.2198), (-3.28, 0.04776, 0.2165), (-3.289, 0.04291, 0.2135), (-3.296, 0.03642, 0.2108), (-3.303, 0.02855, 0.2087), (-3.307, 0.01963, 0.2071), (-3.31, 0.009997, 0.2061), (-3.311, 2.555e-07, 0.2058), (-3.31, -0.009997, 0.2061), (-3.307, -0.01963, 0.2071), (-3.303, -0.02855, 0.2087), (-3.296, -0.03642, 0.2108), (-3.289, -0.04291, 0.2135), (-3.28, -0.04776, 0.2165), (-3.271, -0.05076, 0.2198)], [], [(0, 1, 3, 2), (2, 3, 5, 4), (4, 5, 7, 6), (6, 7, 9, 8), (8, 9, 11, 10), (10, 11, 13, 12), (12, 13, 15, 14), (14, 15, 17, 16), (16, 17, 19, 18), (18, 19, 21, 20), (20, 21, 23, 22), (22, 23, 25, 24), (24, 25, 27, 26), (26, 27, 29, 28), (28, 29, 31, 30), (30, 31, 33, 32), (32, 33, 35, 34), (34, 35, 37, 36), (36, 37, 39, 38), (38, 39, 41, 40), (40, 41, 43, 42), (42, 43, 45, 44), (44, 45, 47, 46), (46, 47, 49, 48), (48, 49, 51, 50), (50, 51, 53, 52), (52, 53, 55, 54), (54, 55, 57, 56), (56, 57, 59, 58), (58, 59, 61, 60), (19, 17, 72, 73), (60, 61, 63, 62), (62, 63, 1, 0), (34, 36, 210, 209), (88, 87, 119, 120), (37, 35, 81, 82), (55, 53, 90, 91), (11, 9, 68, 69), (29, 27, 77, 78), (47, 45, 86, 87), (3, 1, 64, 65), (1, 63, 95, 64), (21, 19, 73, 74), (39, 37, 82, 83), (57, 55, 91, 92), (13, 11, 69, 70), (31, 29, 78, 79), (49, 47, 87, 88), (5, 3, 65, 66), (23, 21, 74, 75), (41, 39, 83, 84), (59, 57, 92, 93), (15, 13, 70, 71), (33, 31, 79, 80), (51, 49, 88, 89), (7, 5, 66, 67), (25, 23, 75, 76), (43, 41, 84, 85), (61, 59, 93, 94), (17, 15, 71, 72), (35, 33, 80, 81), (53, 51, 89, 90), (9, 7, 67, 68), (27, 25, 76, 77), (45, 43, 85, 86), (63, 61, 94, 95), (123, 122, 154, 155), (75, 74, 106, 107), (89, 88, 120, 121), (76, 75, 107, 108), (90, 89, 121, 122), (77, 76, 108, 109), (91, 90, 122, 123), (78, 77, 109, 110), (65, 64, 96, 97), (92, 91, 123, 124), (79, 78, 110, 111), (66, 65, 97, 98), (93, 92, 124, 125), (80, 79, 111, 112), (67, 66, 98, 99), (94, 93, 125, 126), (81, 80, 112, 113), (68, 67, 99, 100), (95, 94, 126, 127), (82, 81, 113, 114), (69, 68, 100, 101), (64, 95, 127, 96), (83, 82, 114, 115), (70, 69, 101, 102), (84, 83, 115, 116), (71, 70, 102, 103), (85, 84, 116, 117), (72, 71, 103, 104), (86, 85, 117, 118), (73, 72, 104, 105), (87, 86, 118, 119), (74, 73, 105, 106), (158, 157, 189, 190), (110, 109, 141, 142), (97, 96, 128, 129), (124, 123, 155, 156), (111, 110, 142, 143), (98, 97, 129, 130), (125, 124, 156, 157), (112, 111, 143, 144), (99, 98, 130, 131), (126, 125, 157, 158), (113, 112, 144, 145), (100, 99, 131, 132), (127, 126, 158, 159), (114, 113, 145, 146), (101, 100, 132, 133), (96, 127, 159, 128), (115, 114, 146, 147), (102, 101, 133, 134), (116, 115, 147, 148), (103, 102, 134, 135), (117, 116, 148, 149), (104, 103, 135, 136), (118, 117, 149, 150), (105, 104, 136, 137), (119, 118, 150, 151), (106, 105, 137, 138), (120, 119, 151, 152), (107, 106, 138, 139), (121, 120, 152, 153), (108, 107, 139, 140), (122, 121, 153, 154), (109, 108, 140, 141), (145, 144, 176, 177), (132, 131, 163, 164), (159, 158, 190, 191), (146, 145, 177, 178), (133, 132, 164, 165), (128, 159, 191, 160), (147, 146, 178, 179), (134, 133, 165, 166), (148, 147, 179, 180), (135, 134, 166, 167), (149, 148, 180, 181), (136, 135, 167, 168), (150, 149, 181, 182), (137, 136, 168, 169), (151, 150, 182, 183), (138, 137, 169, 170), (152, 151, 183, 184), (139, 138, 170, 171), (153, 152, 184, 185), (140, 139, 171, 172), (154, 153, 185, 186), (141, 140, 172, 173), (155, 154, 186, 187), (142, 141, 173, 174), (129, 128, 160, 161), (156, 155, 187, 188), (143, 142, 174, 175), (130, 129, 161, 162), (157, 156, 188, 189), (144, 143, 175, 176), (131, 130, 162, 163), (214, 215, 247, 246), (52, 54, 219, 218), (8, 10, 197, 196), (26, 28, 206, 205), (44, 46, 215, 214), (0, 2, 193, 192), (62, 0, 192, 223), (18, 20, 202, 201), (36, 38, 211, 210), (54, 56, 220, 219), (10, 12, 198, 197), (28, 30, 207, 206), (46, 48, 216, 215), (2, 4, 194, 193), (20, 22, 203, 202), (38, 40, 212, 211), (56, 58, 221, 220), (12, 14, 199, 198), (30, 32, 208, 207), (48, 50, 217, 216), (4, 6, 195, 194), (22, 24, 204, 203), (40, 42, 213, 212), (58, 60, 222, 221), (14, 16, 200, 199), (32, 34, 209, 208), (50, 52, 218, 217), (6, 8, 196, 195), (24, 26, 205, 204), (42, 44, 214, 213), (60, 62, 223, 222), (16, 18, 201, 200), (247, 248, 280, 279), (201, 202, 234, 233), (215, 216, 248, 247), (202, 203, 235, 234), (216, 217, 249, 248), (203, 204, 236, 235), (217, 218, 250, 249), (204, 205, 237, 236), (218, 219, 251, 250), (205, 206, 238, 237), (192, 193, 225, 224), (219, 220, 252, 251), (206, 207, 239, 238), (193, 194, 226, 225), (220, 221, 253, 252), (207, 208, 240, 239), (194, 195, 227, 226), (221, 222, 254, 253), (208, 209, 241, 240), (195, 196, 228, 227), (222, 223, 255, 254), (209, 210, 242, 241), (196, 197, 229, 228), (223, 192, 224, 255), (210, 211, 243, 242), (197, 198, 230, 229), (211, 212, 244, 243), (198, 199, 231, 230), (212, 213, 245, 244), (199, 200, 232, 231), (213, 214, 246, 245), (200, 201, 233, 232), (282, 283, 315, 314), (234, 235, 267, 266), (248, 249, 281, 280), (235, 236, 268, 267), (249, 250, 282, 281), (236, 237, 269, 268), (250, 251, 283, 282), (237, 238, 270, 269), (224, 225, 257, 256), (251, 252, 284, 283), (238, 239, 271, 270), (225, 226, 258, 257), (252, 253, 285, 284), (239, 240, 272, 271), (226, 227, 259, 258), (253, 254, 286, 285), (240, 241, 273, 272), (227, 228, 260, 259), (254, 255, 287, 286), (241, 242, 274, 273), (228, 229, 261, 260), (255, 224, 256, 287), (242, 243, 275, 274), (229, 230, 262, 261), (243, 244, 276, 275), (230, 231, 263, 262), (244, 245, 277, 276), (231, 232, 264, 263), (245, 246, 278, 277), (232, 233, 265, 264), (246, 247, 279, 278), (233, 234, 266, 265), (317, 318, 350, 349), (269, 270, 302, 301), (256, 257, 289, 288), (283, 284, 316, 315), (270, 271, 303, 302), (257, 258, 290, 289), (284, 285, 317, 316), (271, 272, 304, 303), (258, 259, 291, 290), (285, 286, 318, 317), (272, 273, 305, 304), (259, 260, 292, 291), (286, 287, 319, 318), (273, 274, 306, 305), (260, 261, 293, 292), (287, 256, 288, 319), (274, 275, 307, 306), (261, 262, 294, 293), (275, 276, 308, 307), (262, 263, 295, 294), (276, 277, 309, 308), (263, 264, 296, 295), (277, 278, 310, 309), (264, 265, 297, 296), (278, 279, 311, 310), (265, 266, 298, 297), (279, 280, 312, 311), (266, 267, 299, 298), (280, 281, 313, 312), (267, 268, 300, 299), (281, 282, 314, 313), (268, 269, 301, 300), (323, 324, 356, 355), (304, 305, 337, 336), (291, 292, 324, 323), (318, 319, 351, 350), (305, 306, 338, 337), (292, 293, 325, 324), (319, 288, 320, 351), (306, 307, 339, 338), (293, 294, 326, 325), (307, 308, 340, 339), (294, 295, 327, 326), (308, 309, 341, 340), (295, 296, 328, 327), (309, 310, 342, 341), (296, 297, 329, 328), (310, 311, 343, 342), (297, 298, 330, 329), (311, 312, 344, 343), (298, 299, 331, 330), (312, 313, 345, 344), (299, 300, 332, 331), (313, 314, 346, 345), (300, 301, 333, 332), (314, 315, 347, 346), (301, 302, 334, 333), (288, 289, 321, 320), (315, 316, 348, 347), (302, 303, 335, 334), (289, 290, 322, 321), (316, 317, 349, 348), (303, 304, 336, 335), (290, 291, 323, 322), (358, 359, 391, 390), (350, 351, 383, 382), (337, 338, 370, 369), (324, 325, 357, 356), (351, 320, 352, 383), (338, 339, 371, 370), (325, 326, 358, 357), (339, 340, 372, 371), (326, 327, 359, 358), (340, 341, 373, 372), (327, 328, 360, 359), (341, 342, 374, 373), (328, 329, 361, 360), (342, 343, 375, 374), (329, 330, 362, 361), (343, 344, 376, 375), (330, 331, 363, 362), (344, 345, 377, 376), (331, 332, 364, 363), (345, 346, 378, 377), (332, 333, 365, 364), (346, 347, 379, 378), (333, 334, 366, 365), (320, 321, 353, 352), (347, 348, 380, 379), (334, 335, 367, 366), (321, 322, 354, 353), (348, 349, 381, 380), (335, 336, 368, 367), (322, 323, 355, 354), (349, 350, 382, 381), (336, 337, 369, 368), (393, 394, 426, 425), (372, 373, 405, 404), (359, 360, 392, 391), (373, 374, 406, 405), (360, 361, 393, 392), (374, 375, 407, 406), (361, 362, 394, 393), (375, 376, 408, 407), (362, 363, 395, 394), (376, 377, 409, 408), (363, 364, 396, 395), (377, 378, 410, 409), (364, 365, 397, 396), (378, 379, 411, 410), (365, 366, 398, 397), (352, 353, 385, 384), (379, 380, 412, 411), (366, 367, 399, 398), (353, 354, 386, 385), (380, 381, 413, 412), (367, 368, 400, 399), (354, 355, 387, 386), (381, 382, 414, 413), (368, 369, 401, 400), (355, 356, 388, 387), (382, 383, 415, 414), (369, 370, 402, 401), (356, 357, 389, 388), (383, 352, 384, 415), (370, 371, 403, 402), (357, 358, 390, 389), (371, 372, 404, 403), (428, 429, 461, 460), (407, 408, 440, 439), (394, 395, 427, 426), (408, 409, 441, 440), (395, 396, 428, 427), (409, 410, 442, 441), (396, 397, 429, 428), (410, 411, 443, 442), (397, 398, 430, 429), (384, 385, 417, 416), (411, 412, 444, 443), (398, 399, 431, 430), (385, 386, 418, 417), (412, 413, 445, 444), (399, 400, 432, 431), (386, 387, 419, 418), (413, 414, 446, 445), (400, 401, 433, 432), (387, 388, 420, 419), (414, 415, 447, 446), (401, 402, 434, 433), (388, 389, 421, 420), (415, 384, 416, 447), (402, 403, 435, 434), (389, 390, 422, 421), (403, 404, 436, 435), (390, 391, 423, 422), (404, 405, 437, 436), (391, 392, 424, 423), (405, 406, 438, 437), (392, 393, 425, 424), (406, 407, 439, 438), (463, 464, 496, 495), (442, 443, 475, 474), (429, 430, 462, 461), (416, 417, 449, 448), (443, 444, 476, 475), (430, 431, 463, 462), (417, 418, 450, 449), (444, 445, 477, 476), (431, 432, 464, 463), (418, 419, 451, 450), (445, 446, 478, 477), (432, 433, 465, 464), (419, 420, 452, 451), (446, 447, 479, 478), (433, 434, 466, 465), (420, 421, 453, 452), (447, 416, 448, 479), (434, 435, 467, 466), (421, 422, 454, 453), (435, 436, 468, 467), (422, 423, 455, 454), (436, 437, 469, 468), (423, 424, 456, 455), (437, 438, 470, 469), (424, 425, 457, 456), (438, 439, 471, 470), (425, 426, 458, 457), (439, 440, 472, 471), (426, 427, 459, 458), (440, 441, 473, 472), (427, 428, 460, 459), (441, 442, 474, 473), (480, 481, 482, 483, 484, 485, 486, 487, 488, 489, 490, 491, 492, 493, 494, 495, 496, 497, 498, 499, 500, 501, 502, 503, 504, 505, 506, 507, 508, 509, 510, 511), (450, 451, 483, 482), (477, 478, 510, 509), (464, 465, 497, 496), (451, 452, 484, 483), (478, 479, 511, 510), (465, 466, 498, 497), (452, 453, 485, 484), (479, 448, 480, 511), (466, 467, 499, 498), (453, 454, 486, 485), (467, 468, 500, 499), (454, 455, 487, 486), (468, 469, 501, 500), (455, 456, 488, 487), (469, 470, 502, 501), (456, 457, 489, 488), (470, 471, 503, 502), (457, 458, 490, 489), (471, 472, 504, 503), (458, 459, 491, 490), (472, 473, 505, 504), (459, 460, 492, 491), (473, 474, 506, 505), (460, 461, 493, 492), (474, 475, 507, 506), (461, 462, 494, 493), (448, 449, 481, 480), (475, 476, 508, 507), (462, 463, 495, 494), (449, 450, 482, 481), (476, 477, 509, 508), (512, 514, 515, 513), (514, 516, 517, 515), (516, 518, 519, 517), (518, 520, 521, 519), (520, 522, 523, 521), (522, 524, 525, 523), (524, 526, 527, 525), (526, 528, 529, 527), (528, 530, 531, 529), (530, 532, 533, 531), (532, 534, 535, 533), (534, 536, 537, 535), (536, 538, 539, 537), (538, 540, 541, 539), (540, 542, 543, 541), (542, 544, 545, 543), (544, 546, 547, 545), (546, 548, 549, 547), (548, 550, 551, 549), (550, 552, 553, 551), (552, 554, 555, 553), (554, 556, 557, 555), (556, 558, 559, 557), (558, 560, 561, 559), (560, 562, 563, 561), (562, 564, 565, 563), (564, 566, 567, 565), (566, 568, 569, 567), (568, 570, 571, 569), (570, 572, 573, 571), (531, 585, 584, 529), (572, 574, 575, 573), (574, 512, 513, 575), (546, 721, 722, 548), (600, 632, 631, 599), (549, 594, 593, 547), (567, 603, 602, 565), (523, 581, 580, 521), (541, 590, 589, 539), (559, 599, 598, 557), (515, 577, 576, 513), (513, 576, 607, 575), (533, 586, 585, 531), (551, 595, 594, 549), (569, 604, 603, 567), (525, 582, 581, 523), (543, 591, 590, 541), (561, 600, 599, 559), (517, 578, 577, 515), (535, 587, 586, 533), (553, 596, 595, 551), (571, 605, 604, 569), (527, 583, 582, 525), (545, 592, 591, 543), (563, 601, 600, 561), (519, 579, 578, 517), (537, 588, 587, 535), (555, 597, 596, 553), (573, 606, 605, 571), (529, 584, 583, 527), (547, 593, 592, 545), (565, 602, 601, 563), (521, 580, 579, 519), (539, 589, 588, 537), (557, 598, 597, 555), (575, 607, 606, 573), (635, 667, 666, 634), (587, 619, 618, 586), (601, 633, 632, 600), (588, 620, 619, 587), (602, 634, 633, 601), (589, 621, 620, 588), (603, 635, 634, 602), (590, 622, 621, 589), (577, 609, 608, 576), (604, 636, 635, 603), (591, 623, 622, 590), (578, 610, 609, 577), (605, 637, 636, 604), (592, 624, 623, 591), (579, 611, 610, 578), (606, 638, 637, 605), (593, 625, 624, 592), (580, 612, 611, 579), (607, 639, 638, 606), (594, 626, 625, 593), (581, 613, 612, 580), (576, 608, 639, 607), (595, 627, 626, 594), (582, 614, 613, 581), (596, 628, 627, 595), (583, 615, 614, 582), (597, 629, 628, 596), (584, 616, 615, 583), (598, 630, 629, 597), (585, 617, 616, 584), (599, 631, 630, 598), (586, 618, 617, 585), (670, 702, 701, 669), (622, 654, 653, 621), (609, 641, 640, 608), (636, 668, 667, 635), (623, 655, 654, 622), (610, 642, 641, 609), (637, 669, 668, 636), (624, 656, 655, 623), (611, 643, 642, 610), (638, 670, 669, 637), (625, 657, 656, 624), (612, 644, 643, 611), (639, 671, 670, 638), (626, 658, 657, 625), (613, 645, 644, 612), (608, 640, 671, 639), (627, 659, 658, 626), (614, 646, 645, 613), (628, 660, 659, 627), (615, 647, 646, 614), (629, 661, 660, 628), (616, 648, 647, 615), (630, 662, 661, 629), (617, 649, 648, 616), (631, 663, 662, 630), (618, 650, 649, 617), (632, 664, 663, 631), (619, 651, 650, 618), (633, 665, 664, 632), (620, 652, 651, 619), (634, 666, 665, 633), (621, 653, 652, 620), (657, 689, 688, 656), (644, 676, 675, 643), (671, 703, 702, 670), (658, 690, 689, 657), (645, 677, 676, 644), (640, 672, 703, 671), (659, 691, 690, 658), (646, 678, 677, 645), (660, 692, 691, 659), (647, 679, 678, 646), (661, 693, 692, 660), (648, 680, 679, 647), (662, 694, 693, 661), (649, 681, 680, 648), (663, 695, 694, 662), (650, 682, 681, 649), (664, 696, 695, 663), (651, 683, 682, 650), (665, 697, 696, 664), (652, 684, 683, 651), (666, 698, 697, 665), (653, 685, 684, 652), (667, 699, 698, 666), (654, 686, 685, 653), (641, 673, 672, 640), (668, 700, 699, 667), (655, 687, 686, 654), (642, 674, 673, 641), (669, 701, 700, 668), (656, 688, 687, 655), (643, 675, 674, 642), (726, 758, 759, 727), (564, 730, 731, 566), (520, 708, 709, 522), (538, 717, 718, 540), (556, 726, 727, 558), (512, 704, 705, 514), (574, 735, 704, 512), (530, 713, 714, 532), (548, 722, 723, 550), (566, 731, 732, 568), (522, 709, 710, 524), (540, 718, 719, 542), (558, 727, 728, 560), (514, 705, 706, 516), (532, 714, 715, 534), (550, 723, 724, 552), (568, 732, 733, 570), (524, 710, 711, 526), (542, 719, 720, 544), (560, 728, 729, 562), (516, 706, 707, 518), (534, 715, 716, 536), (552, 724, 725, 554), (570, 733, 734, 572), (526, 711, 712, 528), (544, 720, 721, 546), (562, 729, 730, 564), (518, 707, 708, 520), (536, 716, 717, 538), (554, 725, 726, 556), (572, 734, 735, 574), (528, 712, 713, 530), (759, 791, 792, 760), (713, 745, 746, 714), (727, 759, 760, 728), (714, 746, 747, 715), (728, 760, 761, 729), (715, 747, 748, 716), (729, 761, 762, 730), (716, 748, 749, 717), (730, 762, 763, 731), (717, 749, 750, 718), (704, 736, 737, 705), (731, 763, 764, 732), (718, 750, 751, 719), (705, 737, 738, 706), (732, 764, 765, 733), (719, 751, 752, 720), (706, 738, 739, 707), (733, 765, 766, 734), (720, 752, 753, 721), (707, 739, 740, 708), (734, 766, 767, 735), (721, 753, 754, 722), (708, 740, 741, 709), (735, 767, 736, 704), (722, 754, 755, 723), (709, 741, 742, 710), (723, 755, 756, 724), (710, 742, 743, 711), (724, 756, 757, 725), (711, 743, 744, 712), (725, 757, 758, 726), (712, 744, 745, 713), (794, 826, 827, 795), (746, 778, 779, 747), (760, 792, 793, 761), (747, 779, 780, 748), (761, 793, 794, 762), (748, 780, 781, 749), (762, 794, 795, 763), (749, 781, 782, 750), (736, 768, 769, 737), (763, 795, 796, 764), (750, 782, 783, 751), (737, 769, 770, 738), (764, 796, 797, 765), (751, 783, 784, 752), (738, 770, 771, 739), (765, 797, 798, 766), (752, 784, 785, 753), (739, 771, 772, 740), (766, 798, 799, 767), (753, 785, 786, 754), (740, 772, 773, 741), (767, 799, 768, 736), (754, 786, 787, 755), (741, 773, 774, 742), (755, 787, 788, 756), (742, 774, 775, 743), (756, 788, 789, 757), (743, 775, 776, 744), (757, 789, 790, 758), (744, 776, 777, 745), (758, 790, 791, 759), (745, 777, 778, 746), (829, 861, 862, 830), (781, 813, 814, 782), (768, 800, 801, 769), (795, 827, 828, 796), (782, 814, 815, 783), (769, 801, 802, 770), (796, 828, 829, 797), (783, 815, 816, 784), (770, 802, 803, 771), (797, 829, 830, 798), (784, 816, 817, 785), (771, 803, 804, 772), (798, 830, 831, 799), (785, 817, 818, 786), (772, 804, 805, 773), (799, 831, 800, 768), (786, 818, 819, 787), (773, 805, 806, 774), (787, 819, 820, 788), (774, 806, 807, 775), (788, 820, 821, 789), (775, 807, 808, 776), (789, 821, 822, 790), (776, 808, 809, 777), (790, 822, 823, 791), (777, 809, 810, 778), (791, 823, 824, 792), (778, 810, 811, 779), (792, 824, 825, 793), (779, 811, 812, 780), (793, 825, 826, 794), (780, 812, 813, 781), (835, 867, 868, 836), (816, 848, 849, 817), (803, 835, 836, 804), (830, 862, 863, 831), (817, 849, 850, 818), (804, 836, 837, 805), (831, 863, 832, 800), (818, 850, 851, 819), (805, 837, 838, 806), (819, 851, 852, 820), (806, 838, 839, 807), (820, 852, 853, 821), (807, 839, 840, 808), (821, 853, 854, 822), (808, 840, 841, 809), (822, 854, 855, 823), (809, 841, 842, 810), (823, 855, 856, 824), (810, 842, 843, 811), (824, 856, 857, 825), (811, 843, 844, 812), (825, 857, 858, 826), (812, 844, 845, 813), (826, 858, 859, 827), (813, 845, 846, 814), (800, 832, 833, 801), (827, 859, 860, 828), (814, 846, 847, 815), (801, 833, 834, 802), (828, 860, 861, 829), (815, 847, 848, 816), (802, 834, 835, 803), (870, 902, 903, 871), (862, 894, 895, 863), (849, 881, 882, 850), (836, 868, 869, 837), (863, 895, 864, 832), (850, 882, 883, 851), (837, 869, 870, 838), (851, 883, 884, 852), (838, 870, 871, 839), (852, 884, 885, 853), (839, 871, 872, 840), (853, 885, 886, 854), (840, 872, 873, 841), (854, 886, 887, 855), (841, 873, 874, 842), (855, 887, 888, 856), (842, 874, 875, 843), (856, 888, 889, 857), (843, 875, 876, 844), (857, 889, 890, 858), (844, 876, 877, 845), (858, 890, 891, 859), (845, 877, 878, 846), (832, 864, 865, 833), (859, 891, 892, 860), (846, 878, 879, 847), (833, 865, 866, 834), (860, 892, 893, 861), (847, 879, 880, 848), (834, 866, 867, 835), (861, 893, 894, 862), (848, 880, 881, 849), (905, 937, 938, 906), (884, 916, 917, 885), (871, 903, 904, 872), (885, 917, 918, 886), (872, 904, 905, 873), (886, 918, 919, 887), (873, 905, 906, 874), (887, 919, 920, 888), (874, 906, 907, 875), (888, 920, 921, 889), (875, 907, 908, 876), (889, 921, 922, 890), (876, 908, 909, 877), (890, 922, 923, 891), (877, 909, 910, 878), (864, 896, 897, 865), (891, 923, 924, 892), (878, 910, 911, 879), (865, 897, 898, 866), (892, 924, 925, 893), (879, 911, 912, 880), (866, 898, 899, 867), (893, 925, 926, 894), (880, 912, 913, 881), (867, 899, 900, 868), (894, 926, 927, 895), (881, 913, 914, 882), (868, 900, 901, 869), (895, 927, 896, 864), (882, 914, 915, 883), (869, 901, 902, 870), (883, 915, 916, 884), (940, 972, 973, 941), (919, 951, 952, 920), (906, 938, 939, 907), (920, 952, 953, 921), (907, 939, 940, 908), (921, 953, 954, 922), (908, 940, 941, 909), (922, 954, 955, 923), (909, 941, 942, 910), (896, 928, 929, 897), (923, 955, 956, 924), (910, 942, 943, 911), (897, 929, 930, 898), (924, 956, 957, 925), (911, 943, 944, 912), (898, 930, 931, 899), (925, 957, 958, 926), (912, 944, 945, 913), (899, 931, 932, 900), (926, 958, 959, 927), (913, 945, 946, 914), (900, 932, 933, 901), (927, 959, 928, 896), (914, 946, 947, 915), (901, 933, 934, 902), (915, 947, 948, 916), (902, 934, 935, 903), (916, 948, 949, 917), (903, 935, 936, 904), (917, 949, 950, 918), (904, 936, 937, 905), (918, 950, 951, 919), (975, 1007, 1008, 976), (954, 986, 987, 955), (941, 973, 974, 942), (928, 960, 961, 929), (955, 987, 988, 956), (942, 974, 975, 943), (929, 961, 962, 930), (956, 988, 989, 957), (943, 975, 976, 944), (930, 962, 963, 931), (957, 989, 990, 958), (944, 976, 977, 945), (931, 963, 964, 932), (958, 990, 991, 959), (945, 977, 978, 946), (932, 964, 965, 933), (959, 991, 960, 928), (946, 978, 979, 947), (933, 965, 966, 934), (947, 979, 980, 948), (934, 966, 967, 935), (948, 980, 981, 949), (935, 967, 968, 936), (949, 981, 982, 950), (936, 968, 969, 937), (950, 982, 983, 951), (937, 969, 970, 938), (951, 983, 984, 952), (938, 970, 971, 939), (952, 984, 985, 953), (939, 971, 972, 940), (953, 985, 986, 954), (992, 1023, 1022, 1021, 1020, 1019, 1018, 1017, 1016, 1015, 1014, 1013, 1012, 1011, 1010, 1009, 1008, 1007, 1006, 1005, 1004, 1003, 1002, 1001, 1000, 999, 998, 997, 996, 995, 994, 993), (962, 994, 995, 963), (989, 1021, 1022, 990), (976, 1008, 1009, 977), (963, 995, 996, 964), (990, 1022, 1023, 991), (977, 1009, 1010, 978), (964, 996, 997, 965), (991, 1023, 992, 960), (978, 1010, 1011, 979), (965, 997, 998, 966), (979, 1011, 1012, 980), (966, 998, 999, 967), (980, 1012, 1013, 981), (967, 999, 1000, 968), (981, 1013, 1014, 982), (968, 1000, 1001, 969), (982, 1014, 1015, 983), (969, 1001, 1002, 970), (983, 1015, 1016, 984), (970, 1002, 1003, 971), (984, 1016, 1017, 985), (971, 1003, 1004, 972), (985, 1017, 1018, 986), (972, 1004, 1005, 973), (986, 1018, 1019, 987), (973, 1005, 1006, 974), (960, 992, 993, 961), (987, 1019, 1020, 988), (974, 1006, 1007, 975), (961, 993, 994, 962), (988, 1020, 1021, 989), (161, 160, 672, 673), (162, 161, 673, 674), (163, 162, 674, 675), (164, 163, 675, 676), (165, 164, 676, 677), (166, 165, 677, 678), (167, 166, 678, 679), (168, 167, 679, 680), (169, 168, 680, 681), (170, 169, 681, 682), (171, 170, 682, 683), (172, 171, 683, 684), (173, 172, 684, 685), (174, 173, 685, 686), (175, 174, 686, 687), (176, 175, 687, 688), (177, 176, 688, 689), (178, 177, 689, 690), (179, 178, 690, 691), (180, 179, 691, 692), (181, 180, 692, 693), (182, 181, 693, 694), (183, 182, 694, 695), (184, 183, 695, 696), (185, 184, 696, 697), (186, 185, 697, 698), (187, 186, 698, 699), (188, 187, 699, 700), (189, 188, 700, 701), (190, 189, 701, 702), (191, 190, 702, 703), (160, 191, 703, 672)])
me_cylinder.polygons.foreach_set('material_index', [0, 0, 0, 0, 0, 0, 0, 0, 0, 0, 0, 0, 0, 0, 0, 0, 0, 0, 0, 0, 0, 0, 0, 0, 0, 0, 0, 0, 0, 0, 1, 0, 0, 0, 1, 1, 1, 1, 1, 1, 1, 1, 1, 1, 1, 1, 1, 1, 1, 1, 1, 1, 1, 1, 1, 1, 1, 1, 1, 1, 1, 1, 1, 1, 1, 1, 1, 1, 1, 1, 1, 1, 1, 1, 1, 1, 1, 1, 1, 1, 1, 1, 1, 1, 1, 1, 1, 1, 1, 1, 1, 1, 1, 1, 1, 1, 1, 1, 1, 1, 1, 1, 1, 1, 1, 1, 1, 1, 1, 1, 1, 1, 1, 1, 1, 1, 1, 1, 1, 1, 1, 1, 1, 1, 1, 1, 1, 1, 1, 1, 1, 1, 1, 1, 1, 1, 1, 1, 1, 1, 1, 1, 1, 1, 1, 1, 1, 1, 1, 1, 1, 1, 1, 1, 1, 1, 1, 1, 1, 1, 1, 0, 0, 0, 0, 0, 0, 0, 0, 0, 0, 0, 0, 0, 0, 0, 0, 0, 0, 0, 0, 0, 0, 0, 0, 0, 0, 0, 0, 0, 0, 0, 0, 0, 0, 0, 0, 0, 0, 0, 0, 0, 0, 0, 0, 0, 0, 0, 0, 0, 0, 0, 0, 0, 0, 0, 0, 0, 0, 0, 0, 0, 0, 0, 0, 0, 0, 0, 0, 0, 0, 0, 0, 0, 0, 0, 0, 0, 0, 0, 0, 0, 0, 0, 0, 0, 0, 0, 0, 0, 0, 0, 0, 0, 0, 0, 0, 0, 0, 0, 0, 0, 0, 0, 0, 0, 0, 0, 0, 0, 0, 0, 0, 0, 0, 0, 0, 0, 0, 0, 0, 0, 0, 0, 0, 0, 0, 0, 0, 0, 0, 0, 0, 0, 0, 0, 0, 0, 0, 0, 0, 0, 0, 0, 0, 0, 0, 0, 0, 0, 0, 0, 0, 0, 0, 0, 0, 0, 0, 0, 0, 0, 0, 0, 0, 0, 0, 0, 0, 0, 0, 0, 0, 0, 0, 0, 0, 0, 0, 0, 0, 0, 0, 0, 0, 0, 0, 0, 0, 0, 0, 0, 0, 0, 0, 0, 0, 0, 0, 0, 0, 0, 0, 0, 0, 0, 0, 0, 0, 0, 0, 0, 0, 0, 0, 0, 0, 0, 0, 0, 0, 0, 0, 0, 0, 0, 0, 0, 0, 0, 0, 0, 0, 0, 0, 0, 0, 0, 0, 0, 0, 0, 0, 0, 0, 0, 0, 0, 0, 0, 0, 0, 0, 0, 0, 0, 0, 0, 0, 0, 0, 0, 0, 0, 0, 0, 0, 0, 0, 0, 0, 0, 0, 0, 0, 0, 0, 0, 0, 0, 0, 0, 0, 0, 0, 0, 0, 0, 0, 0, 0, 0, 0, 0, 0, 0, 0, 0, 0, 0, 0, 0, 0, 0, 0, 0, 0, 0, 0, 0, 0, 0, 0, 0, 0, 0, 0, 0, 0, 0, 0, 0, 0, 0, 0, 0, 0, 0, 0, 0, 0, 0, 0, 0, 0, 0, 0, 0, 0, 0, 0, 0, 0, 0, 0, 0, 0, 0, 0, 0, 0, 1, 0, 0, 0, 1, 1, 1, 1, 1, 1, 1, 1, 1, 1, 1, 1, 1, 1, 1, 1, 1, 1, 1, 1, 1, 1, 1, 1, 1, 1, 1, 1, 1, 1, 1, 1, 1, 1, 1, 1, 1, 1, 1, 1, 1, 1, 1, 1, 1, 1, 1, 1, 1, 1, 1, 1, 1, 1, 1, 1, 1, 1, 1, 1, 1, 1, 1, 1, 1, 1, 1, 1, 1, 1, 1, 1, 1, 1, 1, 1, 1, 1, 1, 1, 1, 1, 1, 1, 1, 1, 1, 1, 1, 1, 1, 1, 1, 1, 1, 1, 1, 1, 1, 1, 1, 1, 1, 1, 1, 1, 1, 1, 1, 1, 1, 1, 1, 1, 1, 1, 1, 1, 1, 1, 1, 1, 1, 1, 1, 1, 1, 0, 0, 0, 0, 0, 0, 0, 0, 0, 0, 0, 0, 0, 0, 0, 0, 0, 0, 0, 0, 0, 0, 0, 0, 0, 0, 0, 0, 0, 0, 0, 0, 0, 0, 0, 0, 0, 0, 0, 0, 0, 0, 0, 0, 0, 0, 0, 0, 0, 0, 0, 0, 0, 0, 0, 0, 0, 0, 0, 0, 0, 0, 0, 0, 0, 0, 0, 0, 0, 0, 0, 0, 0, 0, 0, 0, 0, 0, 0, 0, 0, 0, 0, 0, 0, 0, 0, 0, 0, 0, 0, 0, 0, 0, 0, 0, 0, 0, 0, 0, 0, 0, 0, 0, 0, 0, 0, 0, 0, 0, 0, 0, 0, 0, 0, 0, 0, 0, 0, 0, 0, 0, 0, 0, 0, 0, 0, 0, 0, 0, 0, 0, 0, 0, 0, 0, 0, 0, 0, 0, 0, 0, 0, 0, 0, 0, 0, 0, 0, 0, 0, 0, 0, 0, 0, 0, 0, 0, 0, 0, 0, 0, 0, 0, 0, 0, 0, 0, 0, 0, 0, 0, 0, 0, 0, 0, 0, 0, 0, 0, 0, 0, 0, 0, 0, 0, 0, 0, 0, 0, 0, 0, 0, 0, 0, 0, 0, 0, 0, 0, 0, 0, 0, 0, 0, 0, 0, 0, 0, 0, 0, 0, 0, 0, 0, 0, 0, 0, 0, 0, 0, 0, 0, 0, 0, 0, 0, 0, 0, 0, 0, 0, 0, 0, 0, 0, 0, 0, 0, 0, 0, 0, 0, 0, 0, 0, 0, 0, 0, 0, 0, 0, 0, 0, 0, 0, 0, 0, 0, 0, 0, 0, 0, 0, 0, 0, 0, 0, 0, 0, 0, 0, 0, 0, 0, 0, 0, 0, 0, 0, 0, 0, 0, 0, 0, 0, 0, 0, 0, 0, 0, 0, 0, 0, 0, 0, 0, 0, 0, 0, 0, 0, 0, 0, 0, 0, 0, 0, 0, 0, 0, 0, 0, 0, 0, 0, 0, 0, 0, 0, 1, 1, 1, 1, 1, 1, 1, 1, 1, 1, 1, 1, 1, 1, 1, 1, 1, 1, 1, 1, 1, 1, 1, 1, 1, 1, 1, 1, 1, 1, 1, 1])
me_cylinder.materials.append(mat_material_006)
me_cylinder.materials.append(mat_material_007)
me_cylinder.use_remesh_preserve_volume = False
me_cylinder.use_remesh_preserve_attributes = False
me_cylinder.use_mirror_vertex_groups = False
me_cylinder.update()
me_plane_001 = bpy.data.meshes.new('Plane.001')
me_plane_001.from_pydata([(-1.0, 8.742e-08, 1.0), (1.0, 8.742e-08, 1.0), (-1.0, -8.742e-08, -1.0), (1.0, -8.742e-08, -1.0)], [], [(0, 1, 3, 2)])
_uv = me_plane_001.uv_layers.new(name='UVMap')
_uv.uv.foreach_set('vector', [0.9999, 0.9999, 0.0001001, 0.9999, 9.998e-05, 0.0001001, 0.9999, 9.998e-05])
me_plane_001.materials.append(mat_material_005)
me_plane_001.use_remesh_preserve_volume = False
me_plane_001.use_remesh_preserve_attributes = False
me_plane_001.use_mirror_vertex_groups = False
me_plane_001.update()
me_plane = bpy.data.meshes.new('Plane')
me_plane.from_pydata([(-1.0, -1.0, 0.0), (1.0, -1.0, 0.0), (-1.0, 1.0, 0.0), (1.0, 1.0, 0.0)], [], [(0, 1, 3, 2)])
me_plane.use_remesh_preserve_volume = False
me_plane.use_remesh_preserve_attributes = False
me_plane.use_mirror_vertex_groups = False
me_plane.update()
me_cube = bpy.data.meshes.new('Cube')
me_cube.from_pydata([(1.0, 1.0, -1.0), (1.0, -1.0, -1.0), (-1.0, -1.0, -1.0), (-1.0, 1.0, -1.0), (1.0, 1.0, 0.3994), (1.0, -1.0, 0.3994), (-1.0, -1.0, 0.3994), (-1.0, 1.0, 0.3994)], [], [(0, 1, 2, 3), (4, 7, 6, 5), (0, 4, 5, 1), (1, 5, 6, 2), (2, 6, 7, 3), (4, 0, 3, 7)])
me_cube.materials.append(mat_material_001)
me_cube.use_remesh_preserve_volume = False
me_cube.use_remesh_preserve_attributes = False
me_cube.use_mirror_vertex_groups = False
me_cube.update()
me_cube_023 = bpy.data.meshes.new('Cube.023')
me_cube_023.from_pydata([(-1.0, -1.0, -0.1219), (-1.0, -1.0, 1.0), (-1.0, 1.0, -0.1219), (-1.0, 1.0, 1.0), (1.0, -1.0, -0.1219), (1.0, -1.0, 1.0), (1.0, 1.0, -0.1219), (1.0, 1.0, 1.0)], [], [(0, 1, 3, 2), (2, 3, 7, 6), (6, 7, 5, 4), (4, 5, 1, 0), (2, 6, 4, 0), (7, 3, 1, 5)])
me_cube_023.polygons.foreach_set('material_index', [0, 0, 0, 0, 0, 1])
me_cube_023.materials.append(mat_material)
me_cube_023.materials.append(mat_material_002)
me_cube_023.use_remesh_preserve_volume = False
me_cube_023.use_remesh_preserve_attributes = False
me_cube_023.use_mirror_vertex_groups = False
me_cube_023.update()
me_cube_001 = bpy.data.meshes.new('Cube.001')
me_cube_001.from_pydata([(-1.0, -1.0, -1.032), (-1.0, -1.0, 0.405), (-1.0, 1.0, -1.032), (-1.0, 1.0, 0.405), (1.0, -1.0, -1.032), (1.0, -1.0, 0.405), (1.0, 1.0, -1.032), (1.0, 1.0, 0.405)], [], [(0, 1, 3, 2), (2, 3, 7, 6), (6, 7, 5, 4), (4, 5, 1, 0), (2, 6, 4, 0), (7, 3, 1, 5)])
me_cube_001.materials.append(mat_material)
me_cube_001.use_remesh_preserve_volume = False
me_cube_001.use_remesh_preserve_attributes = False
me_cube_001.use_mirror_vertex_groups = False
me_cube_001.update()

# ---- objects
ob_front_zone = bpy.data.objects.new('front.zone', me_cube_002)
ob_cylinder = bpy.data.objects.new('Cylinder', me_cylinder)
ob_plane = bpy.data.objects.new('Plane', me_plane_001)
ob_snap = bpy.data.objects.new('snap', me_plane)
ob_glass_001 = bpy.data.objects.new('glass.001', me_cube)
ob_cube_006 = bpy.data.objects.new('Cube.006', me_cube_023)
ob_cube_001 = bpy.data.objects.new('Cube.001', me_cube_001)

# ---- transforms, parenting, visibility, modifiers, constraints
ob_front_zone.location = (-0.03499, 2.015, 1.461)
ob_front_zone.scale = (2.06, 0.8392, 1.0)
ob_front_zone.lineart.crease_threshold = 0.0
ob_cylinder.location = (0.4182, 0.04907, 1.412)
ob_cylinder.scale = (0.2387, 0.2387, 0.2387)
ob_cylinder.lineart.crease_threshold = 0.0
ob_plane.location = (-0.01757, -0.6935, 2.983)
ob_plane.scale = (1.963, 2.188, 1.516)
ob_plane.lineart.crease_threshold = 0.0
ob_snap.location = (0.007603, -1.029, 2.96)
ob_snap.rotation_euler = (4.712, -0.0, 3.142)
ob_snap.lineart.crease_threshold = 0.0
ob_glass_001.location = (-0.02335, 0.09443, 3.352)
ob_glass_001.rotation_euler = (0.0, -0.0, 3.142)
ob_glass_001.scale = (2.645, 0.9432, 3.214)
ob_glass_001.lock_rotations_4d = False
ob_glass_001.empty_display_type = 'ARROWS'
ob_glass_001.hide_viewport = True
ob_glass_001.lineart.crease_threshold = 0.0
ob_cube_006.location = (-0.02615, 0.1532, 0.1205)
ob_cube_006.rotation_euler = (0.0, 0.0, 6.283)
ob_cube_006.scale = (2.666, 0.9432, 0.9432)
ob_cube_006.lineart.crease_threshold = 0.0
ob_cube_001.location = (-0.02335, -0.8622, 3.339)
ob_cube_001.rotation_euler = (0.0, -0.0, 3.142)
ob_cube_001.scale = (2.676, 0.1601, 3.235)
ob_cube_001.lineart.crease_threshold = 0.0

# ---- collection membership
col_collection_1.objects.link(ob_front_zone)
col_collection_1.objects.link(ob_cylinder)
col_collection_1.objects.link(ob_plane)
col_collection_1.objects.link(ob_snap)
col_collection_1.objects.link(ob_glass_001)
col_collection_1.objects.link(ob_cube_006)
col_collection_1.objects.link(ob_cube_001)

# ---- scene / render settings (as saved in the file)
scene.frame_start = 1; scene.frame_end = 250; scene.frame_set(1)
scene.render.engine = 'BLENDER_EEVEE_NEXT'
scene.render.resolution_percentage = 50
scene.render.dither_intensity = 0.0
scene.cycles.use_denoising = False
scene.cycles.samples = 128
scene.cycles.sampling_pattern = 'TABULATED_SOBOL'
scene.cycles.light_sampling_threshold = 0.0
scene.cycles.use_adaptive_sampling = False
scene.cycles.use_light_tree = False
scene.cycles.blur_glossy = 0.0
scene.cycles.sample_clamp_indirect = 0.0
scene.view_settings.view_transform = 'Standard'
bpy.context.view_layer.update()

# ---- added for rendering (the .blend has no active camera and no usable light): camera, sun
cam_auto = bpy.data.cameras.new('AutoCamera')
cam_auto.lens = 50.0
cam_auto.sensor_width = 36.0
cam_auto.clip_end = 1000.0
ob_auto_camera = bpy.data.objects.new('AutoCamera', cam_auto)
scene.collection.objects.link(ob_auto_camera)
ob_auto_camera.location = (8.02368, -8.74339, 8.26226)
ob_auto_camera.rotation_euler = (1.09748, -7.21219e-08, 0.694738)
scene.camera = ob_auto_camera
light_auto_sun = bpy.data.lights.new('AutoSun', 'SUN')
light_auto_sun.energy = 3.0
light_auto_sun.angle = 0.0523599
ob_auto_sun = bpy.data.objects.new('AutoSun', light_auto_sun)
scene.collection.objects.link(ob_auto_sun)
ob_auto_sun.rotation_euler = (0.872665, 0.174533, 0.523599)
bpy.context.view_layer.update()
